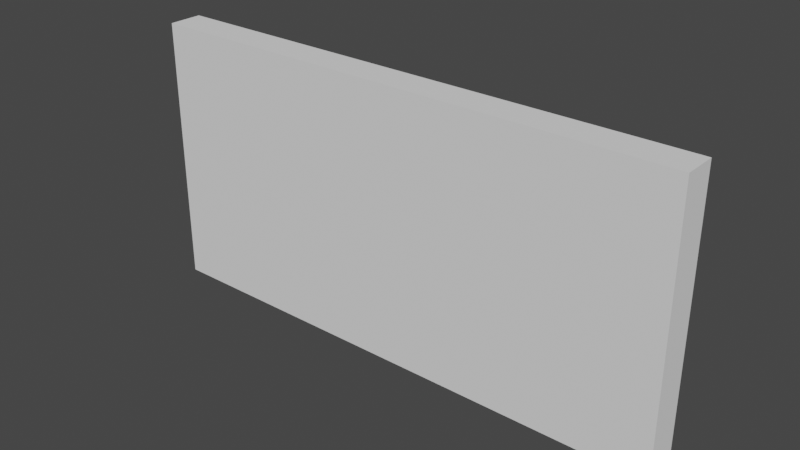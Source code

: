 # Source: wall_1.blend  (saved by Blender 2.90.8; exported with 4.5.12 LTS)
import bpy
from mathutils import Matrix  # noqa: F401  (used for matrix-valued properties, if any)

bpy.ops.wm.read_factory_settings(use_empty=True)
scene = bpy.context.scene
scene.name = 'Scene'

# ---- collections
col_collection = bpy.data.collections.new('Collection'); scene.collection.children.link(col_collection)

# ---- world
world_world = bpy.data.worlds.new('World'); scene.world = world_world
world_world.use_nodes = True; world_world.node_tree.nodes.clear()
_N = world_world.node_tree.nodes; _L = world_world.node_tree.links
n0 = _N.new('ShaderNodeOutputWorld'); n0.name = 'World Output'; n0.location = (300, 300)
n1 = _N.new('ShaderNodeBackground'); n1.name = 'Background'; n1.location = (10, 300)
n1.inputs[0].default_value = (0.05088, 0.05088, 0.05088, 1.0)
_L.new(n1.outputs[0], n0.inputs[0])
n0.is_active_output = True
world_world.color = (0.05088, 0.05088, 0.05088)
world_world.use_sun_shadow = False
world_world.sun_shadow_jitter_overblur = 0.0

# ---- meshes
me_cube_002 = bpy.data.meshes.new('Cube.002')
me_cube_002.from_pydata([(-4.0, 0.0, -1.0), (-4.0, 0.0, 3.0), (-4.0, 0.5, -1.0), (-4.0, 0.5, 3.0), (4.0, 0.0, -1.0), (4.0, 0.0, 3.0), (4.0, 0.5, -1.0), (4.0, 0.5, 3.0)], [], [(0, 1, 3, 2), (2, 3, 7, 6), (6, 7, 5, 4), (4, 5, 1, 0), (2, 6, 4, 0), (7, 3, 1, 5)])
_uv = me_cube_002.uv_layers.new(name='UVMap')
_uv.uv.foreach_set('vector', [0.375, 0.0, 0.625, 0.0, 0.625, 0.25, 0.375, 0.25, 0.375, 0.25, 0.625, 0.25, 0.625, 0.5, 0.375, 0.5, 0.375, 0.5, 0.625, 0.5, 0.625, 0.75, 0.375, 0.75, 0.375, 0.75, 0.625, 0.75, 0.625, 1.0, 0.375, 1.0, 0.125, 0.5, 0.375, 0.5, 0.375, 0.75, 0.125, 0.75, 0.625, 0.5, 0.875, 0.5, 0.875, 0.75, 0.625, 0.75])
me_cube_002.use_remesh_fix_poles = True
me_cube_002.use_remesh_preserve_attributes = False
me_cube_002.use_mirror_vertex_groups = False
me_cube_002.update()

# ---- objects
ob_1 = bpy.data.objects.new('1', me_cube_002)

# ---- transforms, parenting, visibility, modifiers, constraints
ob_1.location = (0.0, 0.0, 1.0)
ob_1.lineart.crease_threshold = 0.0

# ---- collection membership
col_collection.objects.link(ob_1)

# ---- scene / render settings (as saved in the file)
scene.frame_start = 1; scene.frame_end = 250; scene.frame_set(1)
scene.render.engine = 'BLENDER_EEVEE_NEXT'
scene.cycles.use_denoising = False
scene.cycles.samples = 128
scene.cycles.sampling_pattern = 'TABULATED_SOBOL'
scene.cycles.use_adaptive_sampling = False
scene.cycles.use_light_tree = False
scene.view_settings.view_transform = 'Filmic'
bpy.context.view_layer.update()

# ---- added for rendering (the .blend has no active camera and no usable light): camera, sun
cam_auto = bpy.data.cameras.new('AutoCamera')
cam_auto.lens = 50.0
cam_auto.sensor_width = 36.0
cam_auto.clip_end = 1000.0
ob_auto_camera = bpy.data.objects.new('AutoCamera', cam_auto)
scene.collection.objects.link(ob_auto_camera)
ob_auto_camera.location = (8.28838, -9.69606, 8.6307)
ob_auto_camera.rotation_euler = (1.09748, -7.21219e-08, 0.694738)
scene.camera = ob_auto_camera
light_auto_sun = bpy.data.lights.new('AutoSun', 'SUN')
light_auto_sun.energy = 3.0
light_auto_sun.angle = 0.0523599
ob_auto_sun = bpy.data.objects.new('AutoSun', light_auto_sun)
scene.collection.objects.link(ob_auto_sun)
ob_auto_sun.rotation_euler = (0.872665, 0.174533, 0.523599)
bpy.context.view_layer.update()
